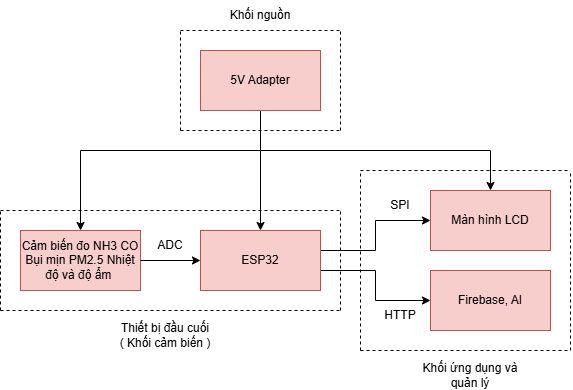

The diagram above was exported from draw.io. Its source (the exported page's mxGraphModel, read from the mxfile embedded in the PNG):
<mxGraphModel dx="831" dy="469" grid="1" gridSize="10" guides="1" tooltips="1" connect="1" arrows="1" fold="1" page="1" pageScale="1" pageWidth="827" pageHeight="1169" math="0" shadow="0">
  <root>
    <mxCell id="0" />
    <mxCell id="1" parent="0" />
    <mxCell id="ynASo1UAnE59G0x59EOk-2" value="Cảm biến đo NH3 CO Bụi mịn PM2.5 Nhiệt độ và độ ẩm&amp;nbsp;" style="rounded=0;whiteSpace=wrap;html=1;fillColor=#f8cecc;strokeColor=#b85450;" vertex="1" parent="1">
      <mxGeometry x="130" y="260" width="120" height="60" as="geometry" />
    </mxCell>
    <mxCell id="ynASo1UAnE59G0x59EOk-17" style="edgeStyle=orthogonalEdgeStyle;rounded=0;orthogonalLoop=1;jettySize=auto;html=1;entryX=0;entryY=0.5;entryDx=0;entryDy=0;" edge="1" parent="1" source="ynASo1UAnE59G0x59EOk-4" target="ynASo1UAnE59G0x59EOk-15">
      <mxGeometry relative="1" as="geometry">
        <Array as="points">
          <mxPoint x="485" y="280" />
          <mxPoint x="485" y="250" />
        </Array>
      </mxGeometry>
    </mxCell>
    <mxCell id="ynASo1UAnE59G0x59EOk-18" style="edgeStyle=orthogonalEdgeStyle;rounded=0;orthogonalLoop=1;jettySize=auto;html=1;entryX=0;entryY=0.5;entryDx=0;entryDy=0;" edge="1" parent="1" source="ynASo1UAnE59G0x59EOk-4" target="ynASo1UAnE59G0x59EOk-16">
      <mxGeometry relative="1" as="geometry">
        <Array as="points">
          <mxPoint x="485" y="300" />
          <mxPoint x="485" y="330" />
        </Array>
      </mxGeometry>
    </mxCell>
    <mxCell id="ynASo1UAnE59G0x59EOk-4" value="ESP32" style="rounded=0;whiteSpace=wrap;html=1;fillColor=#f8cecc;strokeColor=#b85450;" vertex="1" parent="1">
      <mxGeometry x="310" y="260" width="120" height="60" as="geometry" />
    </mxCell>
    <mxCell id="ynASo1UAnE59G0x59EOk-5" value="" style="endArrow=classic;html=1;rounded=0;exitX=1;exitY=0.5;exitDx=0;exitDy=0;entryX=0;entryY=0.5;entryDx=0;entryDy=0;" edge="1" parent="1" source="ynASo1UAnE59G0x59EOk-2" target="ynASo1UAnE59G0x59EOk-4">
      <mxGeometry width="50" height="50" relative="1" as="geometry">
        <mxPoint x="290" y="300" as="sourcePoint" />
        <mxPoint x="340" y="250" as="targetPoint" />
      </mxGeometry>
    </mxCell>
    <mxCell id="ynASo1UAnE59G0x59EOk-13" style="edgeStyle=orthogonalEdgeStyle;rounded=0;orthogonalLoop=1;jettySize=auto;html=1;entryX=0.5;entryY=0;entryDx=0;entryDy=0;" edge="1" parent="1" source="ynASo1UAnE59G0x59EOk-12" target="ynASo1UAnE59G0x59EOk-4">
      <mxGeometry relative="1" as="geometry" />
    </mxCell>
    <mxCell id="ynASo1UAnE59G0x59EOk-14" style="edgeStyle=orthogonalEdgeStyle;rounded=0;orthogonalLoop=1;jettySize=auto;html=1;entryX=0.5;entryY=0;entryDx=0;entryDy=0;" edge="1" parent="1" source="ynASo1UAnE59G0x59EOk-12" target="ynASo1UAnE59G0x59EOk-2">
      <mxGeometry relative="1" as="geometry">
        <Array as="points">
          <mxPoint x="370" y="180" />
          <mxPoint x="190" y="180" />
        </Array>
      </mxGeometry>
    </mxCell>
    <mxCell id="ynASo1UAnE59G0x59EOk-19" style="edgeStyle=orthogonalEdgeStyle;rounded=0;orthogonalLoop=1;jettySize=auto;html=1;entryX=0.5;entryY=0;entryDx=0;entryDy=0;" edge="1" parent="1" source="ynASo1UAnE59G0x59EOk-12" target="ynASo1UAnE59G0x59EOk-15">
      <mxGeometry relative="1" as="geometry">
        <Array as="points">
          <mxPoint x="370" y="180" />
          <mxPoint x="600" y="180" />
        </Array>
      </mxGeometry>
    </mxCell>
    <mxCell id="ynASo1UAnE59G0x59EOk-12" value="5V Adapter" style="rounded=0;whiteSpace=wrap;html=1;fillColor=#f8cecc;strokeColor=#b85450;" vertex="1" parent="1">
      <mxGeometry x="310" y="80" width="120" height="60" as="geometry" />
    </mxCell>
    <mxCell id="ynASo1UAnE59G0x59EOk-15" value="Màn hình LCD" style="rounded=0;whiteSpace=wrap;html=1;fillColor=#f8cecc;strokeColor=#b85450;" vertex="1" parent="1">
      <mxGeometry x="540" y="220" width="120" height="60" as="geometry" />
    </mxCell>
    <mxCell id="ynASo1UAnE59G0x59EOk-16" value="Firebase, AI" style="rounded=0;whiteSpace=wrap;html=1;fillColor=#f8cecc;strokeColor=#b85450;" vertex="1" parent="1">
      <mxGeometry x="540" y="300" width="120" height="60" as="geometry" />
    </mxCell>
    <mxCell id="ynASo1UAnE59G0x59EOk-20" value="Khối nguồn" style="text;html=1;whiteSpace=wrap;strokeColor=none;fillColor=none;align=center;verticalAlign=middle;rounded=0;" vertex="1" parent="1">
      <mxGeometry x="335" y="30" width="70" height="30" as="geometry" />
    </mxCell>
    <mxCell id="ynASo1UAnE59G0x59EOk-21" value="" style="endArrow=none;dashed=1;html=1;rounded=0;" edge="1" parent="1">
      <mxGeometry width="50" height="50" relative="1" as="geometry">
        <mxPoint x="290" y="60" as="sourcePoint" />
        <mxPoint x="450" y="60" as="targetPoint" />
      </mxGeometry>
    </mxCell>
    <mxCell id="ynASo1UAnE59G0x59EOk-24" value="" style="endArrow=none;dashed=1;html=1;rounded=0;" edge="1" parent="1">
      <mxGeometry width="50" height="50" relative="1" as="geometry">
        <mxPoint x="290" y="160" as="sourcePoint" />
        <mxPoint x="450" y="160" as="targetPoint" />
      </mxGeometry>
    </mxCell>
    <mxCell id="ynASo1UAnE59G0x59EOk-25" value="" style="endArrow=none;dashed=1;html=1;rounded=0;" edge="1" parent="1">
      <mxGeometry width="50" height="50" relative="1" as="geometry">
        <mxPoint x="290" y="160" as="sourcePoint" />
        <mxPoint x="290" y="60" as="targetPoint" />
      </mxGeometry>
    </mxCell>
    <mxCell id="ynASo1UAnE59G0x59EOk-26" value="" style="endArrow=none;dashed=1;html=1;rounded=0;" edge="1" parent="1">
      <mxGeometry width="50" height="50" relative="1" as="geometry">
        <mxPoint x="450" y="160" as="sourcePoint" />
        <mxPoint x="450" y="60" as="targetPoint" />
      </mxGeometry>
    </mxCell>
    <mxCell id="ynASo1UAnE59G0x59EOk-27" value="Thiết bị đầu cuối&lt;div&gt;( Khối cảm biến )&lt;/div&gt;" style="text;html=1;whiteSpace=wrap;strokeColor=none;fillColor=none;align=center;verticalAlign=middle;rounded=0;" vertex="1" parent="1">
      <mxGeometry x="215" y="350" width="120" height="30" as="geometry" />
    </mxCell>
    <mxCell id="ynASo1UAnE59G0x59EOk-28" value="SPI" style="text;html=1;whiteSpace=wrap;strokeColor=none;fillColor=none;align=center;verticalAlign=middle;rounded=0;" vertex="1" parent="1">
      <mxGeometry x="480" y="220" width="60" height="30" as="geometry" />
    </mxCell>
    <mxCell id="ynASo1UAnE59G0x59EOk-29" value="HTTP" style="text;html=1;whiteSpace=wrap;strokeColor=none;fillColor=none;align=center;verticalAlign=middle;rounded=0;" vertex="1" parent="1">
      <mxGeometry x="480" y="330" width="60" height="30" as="geometry" />
    </mxCell>
    <mxCell id="ynASo1UAnE59G0x59EOk-30" value="Khối ứng dụng và quản lý" style="text;html=1;whiteSpace=wrap;strokeColor=none;fillColor=none;align=center;verticalAlign=middle;rounded=0;" vertex="1" parent="1">
      <mxGeometry x="520" y="390" width="120" height="30" as="geometry" />
    </mxCell>
    <mxCell id="ynASo1UAnE59G0x59EOk-31" value="" style="endArrow=none;dashed=1;html=1;rounded=0;" edge="1" parent="1">
      <mxGeometry width="50" height="50" relative="1" as="geometry">
        <mxPoint x="110" y="240" as="sourcePoint" />
        <mxPoint x="450" y="240" as="targetPoint" />
      </mxGeometry>
    </mxCell>
    <mxCell id="ynASo1UAnE59G0x59EOk-33" value="" style="endArrow=none;dashed=1;html=1;rounded=0;" edge="1" parent="1">
      <mxGeometry width="50" height="50" relative="1" as="geometry">
        <mxPoint x="110" y="340" as="sourcePoint" />
        <mxPoint x="450" y="340" as="targetPoint" />
      </mxGeometry>
    </mxCell>
    <mxCell id="ynASo1UAnE59G0x59EOk-34" value="" style="endArrow=none;dashed=1;html=1;rounded=0;" edge="1" parent="1">
      <mxGeometry width="50" height="50" relative="1" as="geometry">
        <mxPoint x="110" y="340" as="sourcePoint" />
        <mxPoint x="110" y="240" as="targetPoint" />
      </mxGeometry>
    </mxCell>
    <mxCell id="ynASo1UAnE59G0x59EOk-35" value="" style="endArrow=none;dashed=1;html=1;rounded=0;" edge="1" parent="1">
      <mxGeometry width="50" height="50" relative="1" as="geometry">
        <mxPoint x="450" y="340" as="sourcePoint" />
        <mxPoint x="450" y="240" as="targetPoint" />
      </mxGeometry>
    </mxCell>
    <mxCell id="ynASo1UAnE59G0x59EOk-36" value="" style="endArrow=none;dashed=1;html=1;rounded=0;" edge="1" parent="1">
      <mxGeometry width="50" height="50" relative="1" as="geometry">
        <mxPoint x="470" y="380" as="sourcePoint" />
        <mxPoint x="470" y="200" as="targetPoint" />
      </mxGeometry>
    </mxCell>
    <mxCell id="ynASo1UAnE59G0x59EOk-37" value="" style="endArrow=none;dashed=1;html=1;rounded=0;" edge="1" parent="1">
      <mxGeometry width="50" height="50" relative="1" as="geometry">
        <mxPoint x="470" y="200" as="sourcePoint" />
        <mxPoint x="680" y="200" as="targetPoint" />
      </mxGeometry>
    </mxCell>
    <mxCell id="ynASo1UAnE59G0x59EOk-38" value="" style="endArrow=none;dashed=1;html=1;rounded=0;" edge="1" parent="1">
      <mxGeometry width="50" height="50" relative="1" as="geometry">
        <mxPoint x="470" y="380" as="sourcePoint" />
        <mxPoint x="680" y="380" as="targetPoint" />
      </mxGeometry>
    </mxCell>
    <mxCell id="ynASo1UAnE59G0x59EOk-39" value="" style="endArrow=none;dashed=1;html=1;rounded=0;" edge="1" parent="1">
      <mxGeometry width="50" height="50" relative="1" as="geometry">
        <mxPoint x="680" y="380" as="sourcePoint" />
        <mxPoint x="680" y="200" as="targetPoint" />
      </mxGeometry>
    </mxCell>
    <mxCell id="ynASo1UAnE59G0x59EOk-40" value="ADC" style="text;html=1;whiteSpace=wrap;strokeColor=none;fillColor=none;align=center;verticalAlign=middle;rounded=0;" vertex="1" parent="1">
      <mxGeometry x="250" y="260" width="60" height="30" as="geometry" />
    </mxCell>
  </root>
</mxGraphModel>